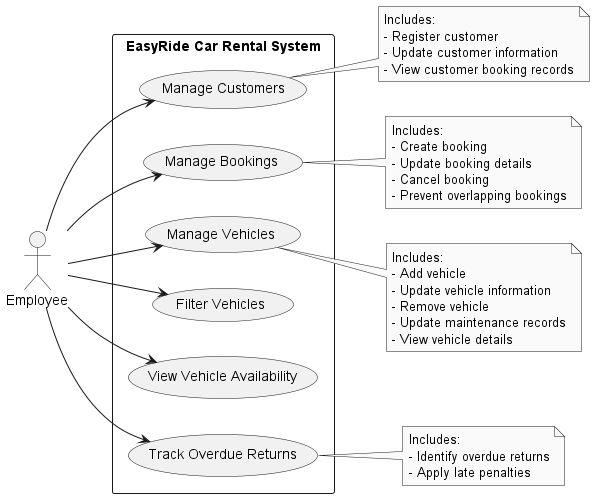

The diagram above was rendered by PlantUML. Its source (embedded in the PNG):
@startuml
left to right direction

skinparam monochrome true
skinparam shadowing false

actor Employee

rectangle "EasyRide Car Rental System" {

  usecase "Manage Customers" as UC1
  usecase "Manage Bookings" as UC2
  usecase "Manage Vehicles" as UC3
  usecase "Filter Vehicles" as UC4
  usecase "View Vehicle Availability" as UC5
  usecase "Track Overdue Returns" as UC6
}

Employee --> UC1
Employee --> UC2
Employee --> UC3
Employee --> UC4
Employee --> UC5
Employee --> UC6

note right of UC1
Includes:
- Register customer
- Update customer information
- View customer booking records
end note

note right of UC2
Includes:
- Create booking
- Update booking details
- Cancel booking
- Prevent overlapping bookings
end note

note right of UC3
Includes:
- Add vehicle
- Update vehicle information
- Remove vehicle
- Update maintenance records
- View vehicle details
end note

note right of UC6
Includes:
- Identify overdue returns
- Apply late penalties
end note

@enduml